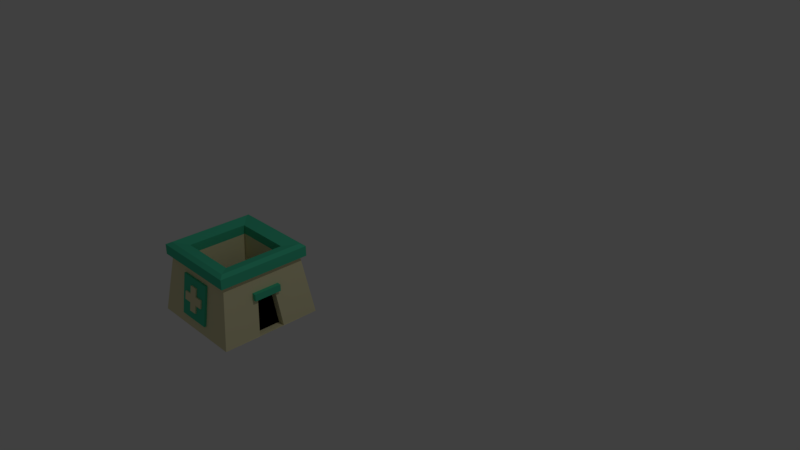 # Source: surgeon.blend  (saved by Blender 2.78.0; exported with 4.5.12 LTS)
import bpy
from mathutils import Matrix  # noqa: F401  (used for matrix-valued properties, if any)

bpy.ops.wm.read_factory_settings(use_empty=True)
scene = bpy.context.scene
scene.name = 'Scene'

# ---- collections
col_collection_1 = bpy.data.collections.new('Collection 1'); scene.collection.children.link(col_collection_1)

# ---- materials (node trees are filled in below, after node groups)
mat_material = bpy.data.materials.new('Material')
mat_material.alpha_threshold = 0.0
mat_material.use_transparent_shadow = False
mat_material.diffuse_color = (0.8, 0.751, 0.4597, 1.0)
mat_material.roughness = 0.5
mat_material.line_color = (0.0, 0.0, 0.0, 1.0)
mat_material_001 = bpy.data.materials.new('Material.001')
mat_material_001.alpha_threshold = 0.0
mat_material_001.use_transparent_shadow = False
mat_material_001.diffuse_color = (0.0, 0.0, 0.0, 1.0)
mat_material_001.roughness = 0.5
mat_material_002 = bpy.data.materials.new('Material.002')
mat_material_002.alpha_threshold = 0.0
mat_material_002.use_transparent_shadow = False
mat_material_002.diffuse_color = (0.06636, 0.5815, 0.3464, 1.0)
mat_material_002.roughness = 0.5

# ---- material node trees

# ---- world
world_world = bpy.data.worlds.new('World'); scene.world = world_world
world_world.color = (0.05088, 0.05088, 0.05088)
world_world.use_sun_shadow = False
world_world.sun_shadow_jitter_overblur = 0.0
world_world.cycles.sampling_method = 'MANUAL'

# ---- cameras
cam_camera = bpy.data.cameras.new('Camera')
cam_camera.clip_end = 100.0
cam_camera.lens = 35.0
cam_camera.sensor_width = 32.0
cam_camera.sensor_height = 18.0
cam_camera.ortho_scale = 7.314
cam_camera.dof.focus_distance = 0.0
cam_camera.dof.aperture_fstop = 128.0

# ---- lights
light_lamp = bpy.data.lights.new('Lamp', 'POINT')
light_lamp.transmission_factor = 0.0
light_lamp.cutoff_distance = 30.0
light_lamp.energy = 100.0
light_lamp.shadow_buffer_clip_start = 1.001
light_lamp.shadow_soft_size = 0.1
light_lamp.shadow_maximum_resolution = 0.006
light_lamp.use_absolute_resolution = True

# ---- meshes
me_cube = bpy.data.meshes.new('Cube')
me_cube.from_pydata([(-0.6015, 0.6069, -0.001014), (0.6053, 0.6068, -0.001013), (0.6052, -0.6001, -0.001013), (-0.6017, -0.5999, -0.001014), (-0.4969, 0.5022, 0.7191), (0.5006, 0.5021, 0.7191), (0.5005, -0.4954, 0.7191), (-0.497, -0.4953, 0.7191), (-0.3541, 0.3594, 0.7191), (0.3578, 0.3594, 0.7191), (-0.3542, -0.3525, 0.7191), (0.3578, -0.3526, 0.7191), (-0.3098, 0.3151, 0.3879), (0.3135, 0.315, 0.3879), (-0.3099, -0.3082, 0.3879), (0.3134, -0.3083, 0.3879), (0.6009, 0.1604, -0.002048), (0.6008, -0.1612, -0.002048), (0.5385, 0.1143, 0.4552), (0.5385, -0.1076, 0.4552), (0.6008, -0.1612, -0.002048), (0.5098, 0.1607, -0.002048), (0.5097, -0.1611, -0.002048), (0.4474, 0.1143, 0.4552), (0.4474, -0.1076, 0.4552), (-0.4969, 0.5022, 0.8626), (0.5006, 0.5021, 0.8626), (-0.497, -0.4953, 0.8626), (0.5005, -0.4954, 0.8626), (-0.3541, 0.3594, 0.8282), (0.3578, 0.3594, 0.8282), (-0.3542, -0.3525, 0.8282), (0.3578, -0.3526, 0.8282), (-0.5494, 0.5548, 0.7133), (0.5532, 0.5547, 0.7133), (-0.5496, -0.5478, 0.7133), (0.5531, -0.548, 0.7133), (0.5532, 0.5547, 0.8339), (-0.5494, 0.5548, 0.8339), (-0.5496, -0.5478, 0.8339), (0.5531, -0.548, 0.8339), (-0.6016, 0.003495, -0.001014), (0.6052, 0.003356, -0.001013), (-0.4969, 0.003483, 0.7191), (0.5006, 0.003368, 0.7191), (-0.3541, 0.003467, 0.7191), (0.3578, 0.003384, 0.7191), (-0.3098, 0.003461, 0.3879), (0.3135, 0.00339, 0.3879), (0.5385, 0.003368, 0.4552), (0.5098, -0.007788, -0.002048), (0.4474, 0.003388, 0.4552), (-0.4969, 0.003483, 0.8626), (0.5006, 0.003368, 0.8626), (-0.3541, 0.003467, 0.8282), (0.3578, 0.003384, 0.8282), (-0.5495, 0.003489, 0.7133), (0.5532, 0.003362, 0.7133), (-0.5495, 0.003489, 0.8339), (0.5532, 0.003362, 0.8339), (-0.5639, 0.3129, 0.2684), (-0.5349, 0.3093, 0.4571), (-0.5639, 0.1961, 0.2684), (-0.535, 0.1961, 0.4571), (-0.5633, -0.191, 0.2712), (-0.5633, -0.3096, 0.2712), (-0.5356, -0.301, 0.4544), (-0.5356, -0.1911, 0.4544), (-0.517, 0.3129, 0.2684), (-0.4881, 0.3093, 0.4571), (-0.517, 0.1961, 0.2684), (-0.4881, 0.1961, 0.4571), (-0.5164, -0.191, 0.2712), (-0.5165, -0.3096, 0.2712), (-0.4888, -0.301, 0.4544), (-0.4887, -0.1911, 0.4544), (-0.1792, 0.5655, 0.2847), (0.183, 0.5655, 0.2847), (-0.1505, 0.5431, 0.4409), (0.1543, 0.5431, 0.4409), (-0.1792, 0.5124, 0.2847), (0.183, 0.5123, 0.2847), (-0.1505, 0.49, 0.4409), (0.1543, 0.4899, 0.4409), (0.5021, -0.1659, 0.432), (0.5021, -0.1659, 0.5135), (0.5021, 0.1659, 0.432), (0.5021, 0.1659, 0.5135), (0.5812, -0.1659, 0.432), (0.5812, -0.1659, 0.5135), (0.5812, 0.1659, 0.432), (0.5812, 0.1659, 0.5135), (-0.1832, 0.5754, 0.4383), (-0.1832, 0.5754, 0.5198), (0.1879, 0.5754, 0.4383), (0.1879, 0.5754, 0.5198), (-0.1832, 0.4963, 0.4383), (-0.1832, 0.4963, 0.5198), (0.1879, 0.4963, 0.4383), (0.1879, 0.4963, 0.5198), (-0.05039, -0.5963, 0.2252), (-0.05039, -0.5819, 0.3241), (0.04961, -0.5963, 0.2252), (0.04961, -0.5819, 0.3241), (-0.05039, -0.6126, 0.2276), (-0.05039, -0.5983, 0.3265), (0.04961, -0.6126, 0.2276), (0.04961, -0.5983, 0.3265), (-0.05039, -0.5676, 0.4231), (0.04961, -0.5676, 0.4231), (0.04961, -0.584, 0.4255), (-0.05039, -0.584, 0.4255), (-0.05039, -0.5532, 0.5221), (0.04961, -0.5532, 0.5221), (0.04961, -0.5696, 0.5245), (-0.05039, -0.5696, 0.5245), (-0.05039, -0.5983, 0.3265), (-0.05039, -0.5819, 0.3241), (-0.05039, -0.584, 0.4255), (-0.05039, -0.5676, 0.4231), (-0.1504, -0.5983, 0.3265), (-0.1504, -0.5819, 0.3241), (-0.1504, -0.584, 0.4255), (-0.1504, -0.5676, 0.4231), (0.04961, -0.5819, 0.3241), (0.04961, -0.5983, 0.3265), (0.04961, -0.5676, 0.4231), (0.04961, -0.584, 0.4255), (0.1496, -0.5819, 0.3241), (0.1496, -0.5983, 0.3265), (0.1496, -0.5676, 0.4231), (0.1496, -0.584, 0.4255), (-0.2121, -0.5124, 0.6063), (-0.2121, -0.582, 0.126), (0.2114, -0.5124, 0.6063), (0.2114, -0.582, 0.126), (-0.2121, -0.5393, 0.6102), (-0.2121, -0.6089, 0.1299), (0.2114, -0.5393, 0.6102), (0.2114, -0.6089, 0.1299)], [(20, 17)], [(41, 42, 2, 3), (7, 6, 36, 35), (5, 1, 77, 79), (6, 2, 17, 19), (2, 6, 7, 3), (43, 41, 64, 67), (10, 11, 15, 14), (45, 10, 14, 47, 12, 8), (11, 10, 31, 32), (53, 26, 30, 55, 32, 28), (46, 9, 13, 48, 15, 11), (46, 11, 32, 55, 30, 9), (9, 8, 12, 13), (19, 17, 22, 24), (1, 5, 18, 16), (2, 42, 1, 16, 17), (52, 27, 31, 54, 29, 25), (9, 11, 46), (44, 6, 19, 49, 18, 5), (17, 16, 21, 50, 22), (49, 19, 24, 51), (16, 18, 23, 21), (26, 25, 29, 30), (27, 28, 32, 31), (52, 25, 38, 58, 39, 27), (53, 28, 40, 59, 37, 26), (28, 27, 39, 40), (47, 14, 15, 48, 13, 12), (8, 9, 30, 29), (5, 4, 33, 34), (35, 36, 40, 39), (34, 33, 38, 37), (51, 24, 22, 50, 21, 23), (56, 35, 39, 58, 38, 33), (43, 7, 35, 56), (45, 8, 29, 54, 31, 10), (25, 26, 37, 38), (44, 5, 34, 57), (6, 44, 57, 36), (4, 43, 56, 33), (18, 49, 51, 23), (43, 4, 61, 63), (0, 1, 42, 41), (61, 60, 68, 69), (41, 43, 63, 62), (4, 0, 60, 61), (0, 41, 62, 60), (67, 64, 72, 75), (7, 43, 67, 66), (3, 7, 66, 65), (41, 3, 65, 64), (69, 68, 70, 71), (75, 72, 73, 74), (65, 66, 74, 73), (62, 63, 71, 70), (60, 62, 70, 68), (66, 67, 75, 74), (64, 65, 73, 72), (63, 61, 69, 71), (76, 78, 82, 80), (0, 4, 78, 76), (1, 0, 76, 77), (4, 5, 79, 78), (80, 82, 83, 81), (79, 77, 81, 83), (77, 76, 80, 81), (78, 79, 83, 82), (57, 34, 37, 59, 40, 36), (84, 85, 87, 86), (86, 87, 91, 90), (90, 91, 89, 88), (88, 89, 85, 84), (86, 90, 88, 84), (91, 87, 85, 89), (8, 45, 10), (47, 12, 14), (54, 29, 31), (30, 55, 32), (13, 48, 15), (92, 93, 95, 94), (94, 95, 99, 98), (98, 99, 97, 96), (96, 97, 93, 92), (94, 98, 96, 92), (99, 95, 93, 97), (100, 101, 103, 102), (102, 103, 107, 106), (106, 107, 105, 104), (104, 105, 101, 100), (102, 106, 104, 100), (103, 101, 108, 109), (110, 109, 113, 114), (101, 105, 116, 117), (109, 110, 127, 126), (105, 107, 110, 111), (114, 113, 112, 115), (111, 110, 114, 115), (109, 108, 112, 113), (108, 111, 115, 112), (116, 118, 122, 120), (105, 111, 118, 116), (108, 101, 117, 119), (111, 108, 119, 118), (121, 120, 122, 123), (118, 119, 123, 122), (119, 117, 121, 123), (117, 116, 120, 121), (124, 126, 130, 128), (107, 103, 124, 125), (110, 107, 125, 127), (103, 109, 126, 124), (129, 128, 130, 131), (125, 124, 128, 129), (127, 125, 129, 131), (126, 127, 131, 130), (132, 134, 135, 133), (134, 138, 139, 135), (138, 136, 137, 139), (136, 132, 133, 137), (134, 132, 136, 138), (139, 137, 133, 135)])
me_cube.polygons.foreach_set('material_index', [0, 0, 0, 0, 0, 0, 0, 0, 2, 2, 0, 2, 0, 0, 0, 0, 2, 0, 0, 0, 0, 0, 2, 2, 2, 2, 2, 1, 2, 0, 2, 2, 1, 2, 0, 2, 2, 0, 0, 0, 0, 0, 0, 0, 0, 0, 0, 0, 0, 0, 0, 1, 1, 0, 0, 0, 0, 0, 0, 0, 0, 0, 0, 1, 0, 0, 0, 2, 2, 2, 2, 2, 2, 2, 0, 0, 0, 0, 0, 2, 2, 2, 2, 2, 2, 0, 0, 0, 0, 0, 0, 0, 0, 0, 0, 0, 0, 0, 0, 0, 0, 0, 0, 0, 0, 0, 0, 0, 0, 0, 0, 0, 0, 0, 0, 2, 2, 2, 2, 2, 2])
me_cube.materials.append(mat_material)
me_cube.materials.append(mat_material_001)
me_cube.materials.append(mat_material_002)
me_cube.use_remesh_preserve_volume = False
me_cube.use_remesh_preserve_attributes = False
me_cube.use_mirror_vertex_groups = False
me_cube.update()

# ---- objects
ob_cube = bpy.data.objects.new('Cube', me_cube)
ob_lamp = bpy.data.objects.new('Lamp', light_lamp)
ob_camera = bpy.data.objects.new('Camera', cam_camera)

# ---- transforms, parenting, visibility, modifiers, constraints
ob_cube.location = (0.0, 0.0, 0.0)
ob_cube.lock_rotations_4d = False
ob_cube.empty_display_type = 'ARROWS'
ob_cube.lineart.crease_threshold = 0.0
ob_lamp.location = (4.076, 1.005, 5.904)
ob_lamp.rotation_euler = (0.6503, 0.05522, 1.866)
ob_lamp.lock_rotations_4d = False
ob_lamp.empty_display_type = 'ARROWS'
ob_lamp.color = (0.0, 0.0, 0.0, 0.0)
ob_lamp.lineart.crease_threshold = 0.0
ob_camera.location = (7.481, -4.547, 5.344)
ob_camera.rotation_euler = (1.109, 0.0, 0.8149)
ob_camera.lock_rotations_4d = False
ob_camera.empty_display_type = 'ARROWS'
ob_camera.color = (0.0, 0.0, 0.0, 0.0)
ob_camera.display_type = 'WIRE'
ob_camera.lineart.crease_threshold = 0.0

# ---- collection membership
col_collection_1.objects.link(ob_cube)
col_collection_1.objects.link(ob_lamp)
col_collection_1.objects.link(ob_camera)

# ---- scene / render settings (as saved in the file)
scene.camera = ob_camera
scene.frame_start = 1; scene.frame_end = 250; scene.frame_set(1)
scene.render.engine = 'BLENDER_EEVEE_NEXT'
scene.render.resolution_percentage = 50
scene.render.dither_intensity = 0.0
scene.cycles.use_denoising = False
scene.cycles.samples = 128
scene.cycles.sampling_pattern = 'TABULATED_SOBOL'
scene.cycles.light_sampling_threshold = 0.0
scene.cycles.use_adaptive_sampling = False
scene.cycles.use_light_tree = False
scene.cycles.blur_glossy = 0.0
scene.cycles.sample_clamp_indirect = 0.0
scene.view_settings.view_transform = 'Standard'
bpy.context.view_layer.update()
